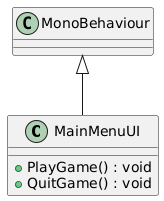

The diagram above was rendered by PlantUML. Its source (embedded in the PNG):
@startuml
class MainMenuUI {
    + PlayGame() : void
    + QuitGame() : void
}
MonoBehaviour <|-- MainMenuUI
@enduml